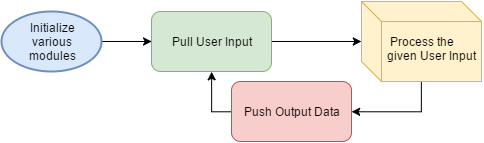

The diagram above was exported from draw.io. Its source (the exported page's mxGraphModel, read from the mxfile embedded in the PNG):
<mxGraphModel dx="829" dy="412" grid="1" gridSize="10" guides="1" tooltips="1" connect="1" arrows="1" fold="1" page="1" pageScale="1" pageWidth="850" pageHeight="1100" background="none" math="0" shadow="0">
  <root>
    <mxCell id="0" />
    <mxCell id="1" parent="0" />
    <mxCell id="11" style="edgeStyle=orthogonalEdgeStyle;rounded=0;html=1;exitX=1;exitY=0.5;exitPerimeter=0;entryX=0;entryY=0.5;jettySize=auto;orthogonalLoop=1;" edge="1" parent="1" source="2" target="4">
      <mxGeometry relative="1" as="geometry" />
    </mxCell>
    <mxCell id="2" value="Initialize&lt;br&gt;various&lt;br&gt;modules" style="strokeWidth=2;html=1;shape=mxgraph.flowchart.start_1;whiteSpace=wrap;fillColor=#dae8fc;strokeColor=#6c8ebf;" vertex="1" parent="1">
      <mxGeometry x="10" y="170" width="100" height="60" as="geometry" />
    </mxCell>
    <mxCell id="10" style="edgeStyle=orthogonalEdgeStyle;rounded=0;html=1;exitX=1;exitY=0.5;entryX=0;entryY=0.5;jettySize=auto;orthogonalLoop=1;" edge="1" parent="1" source="4" target="12">
      <mxGeometry relative="1" as="geometry">
        <mxPoint x="320.1428571428571" y="200" as="targetPoint" />
        <Array as="points" />
      </mxGeometry>
    </mxCell>
    <mxCell id="4" value="Pull User Input" style="rounded=1;whiteSpace=wrap;html=1;fillColor=#d5e8d4;strokeColor=#82b366;" vertex="1" parent="1">
      <mxGeometry x="160" y="170" width="120" height="60" as="geometry" />
    </mxCell>
    <mxCell id="8" style="edgeStyle=orthogonalEdgeStyle;rounded=0;html=1;exitX=0;exitY=0.5;entryX=0.5;entryY=1;jettySize=auto;orthogonalLoop=1;" edge="1" parent="1" source="6" target="4">
      <mxGeometry relative="1" as="geometry">
        <Array as="points">
          <mxPoint x="220" y="270" />
        </Array>
      </mxGeometry>
    </mxCell>
    <mxCell id="6" value="Push Output Data" style="rounded=1;whiteSpace=wrap;html=1;fillColor=#f8cecc;strokeColor=#b85450;" vertex="1" parent="1">
      <mxGeometry x="240" y="240" width="120" height="60" as="geometry" />
    </mxCell>
    <mxCell id="13" style="edgeStyle=orthogonalEdgeStyle;rounded=0;html=1;exitX=0.5;exitY=1;entryX=1;entryY=0.5;jettySize=auto;orthogonalLoop=1;" edge="1" parent="1" source="12" target="6">
      <mxGeometry relative="1" as="geometry" />
    </mxCell>
    <mxCell id="12" value="&lt;div&gt;&lt;br&gt;&lt;/div&gt;Process the&lt;div&gt;&amp;nbsp; &amp;nbsp; &amp;nbsp; given User Input&lt;/div&gt;" style="shape=cube;whiteSpace=wrap;html=1;fillColor=#fff2cc;strokeColor=#d6b656;" vertex="1" parent="1">
      <mxGeometry x="370" y="160" width="120" height="80" as="geometry" />
    </mxCell>
  </root>
</mxGraphModel>